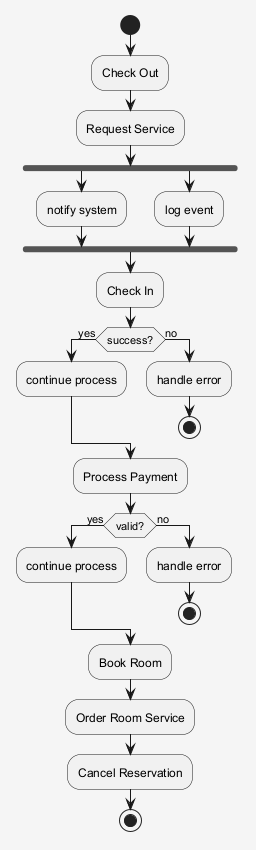

The diagram above was rendered by PlantUML. Its source (embedded in the PNG):
@startuml
skinparam shadowing false
skinparam backgroundColor #F5F5F5
start
:Check Out;
:Request Service;
fork
:notify system;
fork again
:log event;
end fork
:Check In;
if (success?) then (yes)
:continue process;
else (no)
:handle error;
stop
endif
:Process Payment;
if (valid?) then (yes)
:continue process;
else (no)
:handle error;
stop
endif
:Book Room;
:Order Room Service;
:Cancel Reservation;
stop
@enduml